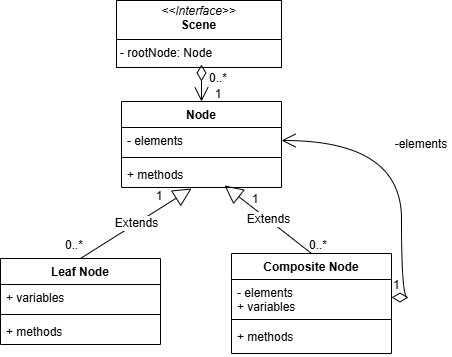

The diagram above was exported from draw.io. Its source (the exported page's mxGraphModel, read from the mxfile embedded in the PNG):
<mxGraphModel dx="705" dy="1642" grid="0" gridSize="10" guides="1" tooltips="1" connect="1" arrows="1" fold="1" page="0" pageScale="1" pageWidth="700" pageHeight="400" math="0" shadow="0">
  <root>
    <mxCell id="0" />
    <mxCell id="1" parent="0" />
    <mxCell id="pjAGhghy0-1v2LhNo25m-1" value="Node" style="swimlane;fontStyle=1;align=center;verticalAlign=top;childLayout=stackLayout;horizontal=1;startSize=26;horizontalStack=0;resizeParent=1;resizeParentMax=0;resizeLast=0;collapsible=1;marginBottom=0;whiteSpace=wrap;html=1;" parent="1" vertex="1">
      <mxGeometry x="154" y="-433" width="160" height="86" as="geometry" />
    </mxCell>
    <mxCell id="pjAGhghy0-1v2LhNo25m-2" value="- elements" style="text;strokeColor=none;fillColor=none;align=left;verticalAlign=top;spacingLeft=4;spacingRight=4;overflow=hidden;rotatable=0;points=[[0,0.5],[1,0.5]];portConstraint=eastwest;whiteSpace=wrap;html=1;" parent="pjAGhghy0-1v2LhNo25m-1" vertex="1">
      <mxGeometry y="26" width="160" height="26" as="geometry" />
    </mxCell>
    <mxCell id="pjAGhghy0-1v2LhNo25m-3" value="" style="line;strokeWidth=1;fillColor=none;align=left;verticalAlign=middle;spacingTop=-1;spacingLeft=3;spacingRight=3;rotatable=0;labelPosition=right;points=[];portConstraint=eastwest;strokeColor=inherit;" parent="pjAGhghy0-1v2LhNo25m-1" vertex="1">
      <mxGeometry y="52" width="160" height="8" as="geometry" />
    </mxCell>
    <mxCell id="pjAGhghy0-1v2LhNo25m-4" value="+ methods" style="text;strokeColor=none;fillColor=none;align=left;verticalAlign=top;spacingLeft=4;spacingRight=4;overflow=hidden;rotatable=0;points=[[0,0.5],[1,0.5]];portConstraint=eastwest;whiteSpace=wrap;html=1;" parent="pjAGhghy0-1v2LhNo25m-1" vertex="1">
      <mxGeometry y="60" width="160" height="26" as="geometry" />
    </mxCell>
    <mxCell id="pjAGhghy0-1v2LhNo25m-6" value="&lt;p style=&quot;margin:0px;margin-top:4px;text-align:center;&quot;&gt;&lt;i&gt;&amp;lt;&amp;lt;Interface&amp;gt;&amp;gt;&lt;/i&gt;&lt;br&gt;&lt;b&gt;Scene&lt;/b&gt;&lt;/p&gt;&lt;hr size=&quot;1&quot; style=&quot;border-style:solid;&quot;&gt;&lt;p style=&quot;margin:0px;margin-left:4px;&quot;&gt;&lt;/p&gt;&lt;p style=&quot;margin:0px;margin-left:4px;&quot;&gt;- rootNode: Node&lt;/p&gt;" style="verticalAlign=top;align=left;overflow=fill;html=1;whiteSpace=wrap;" parent="1" vertex="1">
      <mxGeometry x="149" y="-534" width="165" height="67" as="geometry" />
    </mxCell>
    <mxCell id="pjAGhghy0-1v2LhNo25m-7" value="Leaf Node" style="swimlane;fontStyle=1;align=center;verticalAlign=top;childLayout=stackLayout;horizontal=1;startSize=26;horizontalStack=0;resizeParent=1;resizeParentMax=0;resizeLast=0;collapsible=1;marginBottom=0;whiteSpace=wrap;html=1;" parent="1" vertex="1">
      <mxGeometry x="33" y="-276" width="160" height="86" as="geometry" />
    </mxCell>
    <mxCell id="pjAGhghy0-1v2LhNo25m-8" value="+ variables" style="text;strokeColor=none;fillColor=none;align=left;verticalAlign=top;spacingLeft=4;spacingRight=4;overflow=hidden;rotatable=0;points=[[0,0.5],[1,0.5]];portConstraint=eastwest;whiteSpace=wrap;html=1;" parent="pjAGhghy0-1v2LhNo25m-7" vertex="1">
      <mxGeometry y="26" width="160" height="26" as="geometry" />
    </mxCell>
    <mxCell id="pjAGhghy0-1v2LhNo25m-9" value="" style="line;strokeWidth=1;fillColor=none;align=left;verticalAlign=middle;spacingTop=-1;spacingLeft=3;spacingRight=3;rotatable=0;labelPosition=right;points=[];portConstraint=eastwest;strokeColor=inherit;" parent="pjAGhghy0-1v2LhNo25m-7" vertex="1">
      <mxGeometry y="52" width="160" height="8" as="geometry" />
    </mxCell>
    <mxCell id="pjAGhghy0-1v2LhNo25m-10" value="+ methods" style="text;strokeColor=none;fillColor=none;align=left;verticalAlign=top;spacingLeft=4;spacingRight=4;overflow=hidden;rotatable=0;points=[[0,0.5],[1,0.5]];portConstraint=eastwest;whiteSpace=wrap;html=1;" parent="pjAGhghy0-1v2LhNo25m-7" vertex="1">
      <mxGeometry y="60" width="160" height="26" as="geometry" />
    </mxCell>
    <mxCell id="pjAGhghy0-1v2LhNo25m-12" value="Composite Node" style="swimlane;fontStyle=1;align=center;verticalAlign=top;childLayout=stackLayout;horizontal=1;startSize=26;horizontalStack=0;resizeParent=1;resizeParentMax=0;resizeLast=0;collapsible=1;marginBottom=0;whiteSpace=wrap;html=1;" parent="1" vertex="1">
      <mxGeometry x="264" y="-281" width="160" height="100" as="geometry" />
    </mxCell>
    <mxCell id="pjAGhghy0-1v2LhNo25m-13" value="- elements&lt;div&gt;+ variables&lt;/div&gt;" style="text;strokeColor=none;fillColor=none;align=left;verticalAlign=top;spacingLeft=4;spacingRight=4;overflow=hidden;rotatable=0;points=[[0,0.5],[1,0.5]];portConstraint=eastwest;whiteSpace=wrap;html=1;" parent="pjAGhghy0-1v2LhNo25m-12" vertex="1">
      <mxGeometry y="26" width="160" height="36" as="geometry" />
    </mxCell>
    <mxCell id="pjAGhghy0-1v2LhNo25m-14" value="" style="line;strokeWidth=1;fillColor=none;align=left;verticalAlign=middle;spacingTop=-1;spacingLeft=3;spacingRight=3;rotatable=0;labelPosition=right;points=[];portConstraint=eastwest;strokeColor=inherit;" parent="pjAGhghy0-1v2LhNo25m-12" vertex="1">
      <mxGeometry y="62" width="160" height="8" as="geometry" />
    </mxCell>
    <mxCell id="pjAGhghy0-1v2LhNo25m-15" value="+ methods" style="text;strokeColor=none;fillColor=none;align=left;verticalAlign=top;spacingLeft=4;spacingRight=4;overflow=hidden;rotatable=0;points=[[0,0.5],[1,0.5]];portConstraint=eastwest;whiteSpace=wrap;html=1;" parent="pjAGhghy0-1v2LhNo25m-12" vertex="1">
      <mxGeometry y="70" width="160" height="30" as="geometry" />
    </mxCell>
    <mxCell id="pjAGhghy0-1v2LhNo25m-21" value="" style="endArrow=open;html=1;endSize=12;startArrow=diamondThin;startSize=14;startFill=0;edgeStyle=orthogonalEdgeStyle;align=left;verticalAlign=bottom;rounded=0;fontSize=12;curved=1;entryX=0.5;entryY=0;entryDx=0;entryDy=0;exitX=0.515;exitY=0.955;exitDx=0;exitDy=0;exitPerimeter=0;" parent="1" source="pjAGhghy0-1v2LhNo25m-6" target="pjAGhghy0-1v2LhNo25m-1" edge="1">
      <mxGeometry x="-1" y="3" relative="1" as="geometry">
        <mxPoint x="227" y="-467" as="sourcePoint" />
        <mxPoint x="387" y="-467" as="targetPoint" />
      </mxGeometry>
    </mxCell>
    <mxCell id="pjAGhghy0-1v2LhNo25m-22" value="Extends" style="endArrow=block;endSize=16;endFill=0;html=1;rounded=0;fontSize=12;curved=1;exitX=0.5;exitY=0;exitDx=0;exitDy=0;entryX=0.438;entryY=1.038;entryDx=0;entryDy=0;entryPerimeter=0;" parent="1" source="pjAGhghy0-1v2LhNo25m-7" target="pjAGhghy0-1v2LhNo25m-4" edge="1">
      <mxGeometry width="160" relative="1" as="geometry">
        <mxPoint x="121" y="-300" as="sourcePoint" />
        <mxPoint x="281" y="-300" as="targetPoint" />
      </mxGeometry>
    </mxCell>
    <mxCell id="pjAGhghy0-1v2LhNo25m-23" value="Extends" style="endArrow=block;endSize=16;endFill=0;html=1;rounded=0;fontSize=12;curved=1;exitX=0.5;exitY=0;exitDx=0;exitDy=0;entryX=0.644;entryY=0.923;entryDx=0;entryDy=0;entryPerimeter=0;" parent="1" source="pjAGhghy0-1v2LhNo25m-12" target="pjAGhghy0-1v2LhNo25m-4" edge="1">
      <mxGeometry width="160" relative="1" as="geometry">
        <mxPoint x="108" y="-25" as="sourcePoint" />
        <mxPoint x="219" y="-95" as="targetPoint" />
      </mxGeometry>
    </mxCell>
    <mxCell id="pjAGhghy0-1v2LhNo25m-24" value="1" style="endArrow=open;html=1;endSize=12;startArrow=diamondThin;startSize=14;startFill=0;edgeStyle=orthogonalEdgeStyle;align=left;verticalAlign=bottom;rounded=0;fontSize=12;curved=1;exitX=1;exitY=0.5;exitDx=0;exitDy=0;entryX=1;entryY=0.5;entryDx=0;entryDy=0;" parent="1" source="pjAGhghy0-1v2LhNo25m-13" target="pjAGhghy0-1v2LhNo25m-2" edge="1">
      <mxGeometry x="-1" y="3" relative="1" as="geometry">
        <mxPoint x="371" y="-390.5" as="sourcePoint" />
        <mxPoint x="531" y="-390.5" as="targetPoint" />
      </mxGeometry>
    </mxCell>
    <mxCell id="pjAGhghy0-1v2LhNo25m-25" value="-elements" style="text;html=1;align=center;verticalAlign=middle;whiteSpace=wrap;rounded=0;" parent="1" vertex="1">
      <mxGeometry x="424" y="-405" width="60" height="30" as="geometry" />
    </mxCell>
    <mxCell id="pjAGhghy0-1v2LhNo25m-28" value="0..*" style="text;html=1;align=center;verticalAlign=middle;whiteSpace=wrap;rounded=0;" parent="1" vertex="1">
      <mxGeometry x="90" y="-304" width="34" height="30" as="geometry" />
    </mxCell>
    <mxCell id="pjAGhghy0-1v2LhNo25m-30" value="0..*" style="text;html=1;align=center;verticalAlign=middle;whiteSpace=wrap;rounded=0;" parent="1" vertex="1">
      <mxGeometry x="334" y="-304" width="34" height="30" as="geometry" />
    </mxCell>
    <mxCell id="pjAGhghy0-1v2LhNo25m-31" value="1" style="text;html=1;align=center;verticalAlign=middle;whiteSpace=wrap;rounded=0;" parent="1" vertex="1">
      <mxGeometry x="271" y="-350" width="34" height="30" as="geometry" />
    </mxCell>
    <mxCell id="pjAGhghy0-1v2LhNo25m-35" value="1" style="text;html=1;align=center;verticalAlign=middle;whiteSpace=wrap;rounded=0;" parent="1" vertex="1">
      <mxGeometry x="175" y="-353" width="34" height="30" as="geometry" />
    </mxCell>
    <mxCell id="pjAGhghy0-1v2LhNo25m-36" value="0..*" style="text;html=1;align=center;verticalAlign=middle;whiteSpace=wrap;rounded=0;" parent="1" vertex="1">
      <mxGeometry x="234" y="-471" width="34" height="30" as="geometry" />
    </mxCell>
    <mxCell id="pjAGhghy0-1v2LhNo25m-37" value="1" style="text;html=1;align=center;verticalAlign=middle;whiteSpace=wrap;rounded=0;" parent="1" vertex="1">
      <mxGeometry x="234" y="-455" width="34" height="30" as="geometry" />
    </mxCell>
  </root>
</mxGraphModel>